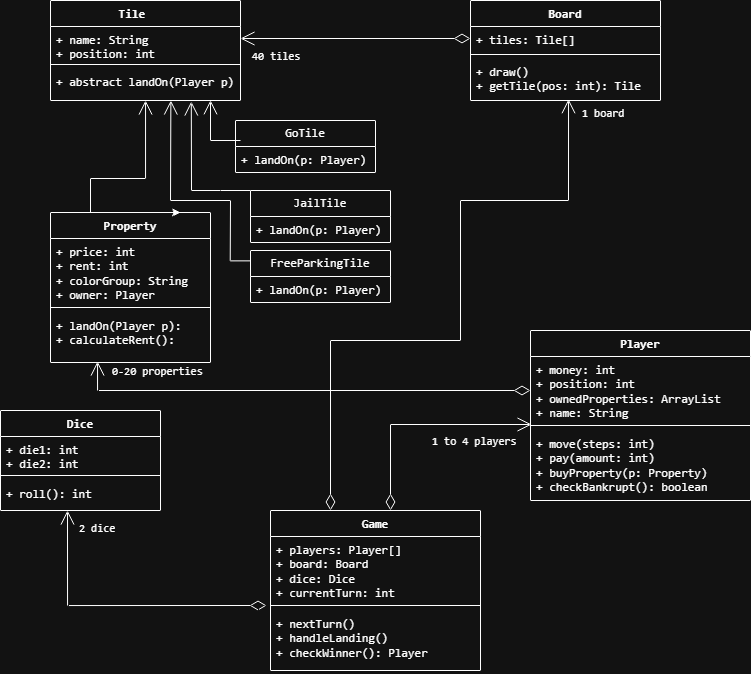

The diagram above was exported from draw.io. Its source (the exported page's mxGraphModel, read from the mxfile embedded in the PNG):
<mxGraphModel dx="1426" dy="1376" grid="1" gridSize="10" guides="1" tooltips="1" connect="1" arrows="1" fold="1" page="1" pageScale="1" pageWidth="850" pageHeight="1100" math="0" shadow="0">
  <root>
    <mxCell id="0" />
    <mxCell id="1" parent="0" />
    <mxCell id="k9tOsBPZM-0DMGhTVTwh-3" parent="1" style="swimlane;fontStyle=1;align=center;verticalAlign=top;childLayout=stackLayout;horizontal=1;startSize=26;horizontalStack=0;resizeParent=1;resizeParentMax=0;resizeLast=0;collapsible=1;marginBottom=0;whiteSpace=wrap;html=1;fontFamily=monospace;" value="Tile&lt;span style=&quot;white-space: pre;&quot;&gt;&#09;&lt;/span&gt;" vertex="1">
      <mxGeometry height="100" width="190" x="100" y="50" as="geometry" />
    </mxCell>
    <mxCell id="k9tOsBPZM-0DMGhTVTwh-4" parent="k9tOsBPZM-0DMGhTVTwh-3" style="text;strokeColor=none;fillColor=none;align=left;verticalAlign=top;spacingLeft=4;spacingRight=4;overflow=hidden;rotatable=0;points=[[0,0.5],[1,0.5]];portConstraint=eastwest;whiteSpace=wrap;html=1;fontFamily=monospace;" value="+ name: String&lt;div&gt;+ position: int&lt;/div&gt;" vertex="1">
      <mxGeometry height="34" width="190" y="26" as="geometry" />
    </mxCell>
    <mxCell id="k9tOsBPZM-0DMGhTVTwh-5" parent="k9tOsBPZM-0DMGhTVTwh-3" style="line;strokeWidth=1;fillColor=none;align=left;verticalAlign=middle;spacingTop=-1;spacingLeft=3;spacingRight=3;rotatable=0;labelPosition=right;points=[];portConstraint=eastwest;strokeColor=inherit;fontFamily=monospace;" value="" vertex="1">
      <mxGeometry height="8" width="190" y="60" as="geometry" />
    </mxCell>
    <mxCell id="k9tOsBPZM-0DMGhTVTwh-6" parent="k9tOsBPZM-0DMGhTVTwh-3" style="text;strokeColor=none;fillColor=none;align=left;verticalAlign=top;spacingLeft=4;spacingRight=4;overflow=hidden;rotatable=0;points=[[0,0.5],[1,0.5]];portConstraint=eastwest;whiteSpace=wrap;html=1;fontFamily=monospace;" value="&lt;div&gt;+ abstract landOn(Player p)&lt;/div&gt;&lt;div&gt;&lt;br&gt;&lt;/div&gt;" vertex="1">
      <mxGeometry height="32" width="190" y="68" as="geometry" />
    </mxCell>
    <mxCell id="k9tOsBPZM-0DMGhTVTwh-10" edge="1" parent="1" source="k9tOsBPZM-0DMGhTVTwh-11" style="endArrow=open;endFill=1;endSize=12;html=1;rounded=0;edgeStyle=orthogonalEdgeStyle;fontFamily=monospace;exitX=0.25;exitY=0;exitDx=0;exitDy=0;" target="k9tOsBPZM-0DMGhTVTwh-6" value="">
      <mxGeometry relative="1" width="160" as="geometry">
        <Array as="points">
          <mxPoint x="140" y="228" />
          <mxPoint x="195" y="228" />
        </Array>
        <mxPoint x="302" y="260" as="sourcePoint" />
        <mxPoint x="200" y="200" as="targetPoint" />
      </mxGeometry>
    </mxCell>
    <mxCell id="k9tOsBPZM-0DMGhTVTwh-11" parent="1" style="swimlane;fontStyle=1;align=center;verticalAlign=top;childLayout=stackLayout;horizontal=1;startSize=26;horizontalStack=0;resizeParent=1;resizeParentMax=0;resizeLast=0;collapsible=1;marginBottom=0;whiteSpace=wrap;html=1;fontFamily=monospace;" value="Property" vertex="1">
      <mxGeometry height="150" width="160" x="100" y="262" as="geometry" />
    </mxCell>
    <mxCell id="k9tOsBPZM-0DMGhTVTwh-12" parent="k9tOsBPZM-0DMGhTVTwh-11" style="text;strokeColor=none;fillColor=none;align=left;verticalAlign=top;spacingLeft=4;spacingRight=4;overflow=hidden;rotatable=0;points=[[0,0.5],[1,0.5]];portConstraint=eastwest;whiteSpace=wrap;html=1;fontFamily=monospace;" value="&lt;div&gt;+ price: int&lt;/div&gt;&lt;div&gt;+ rent: int&lt;/div&gt;&lt;div&gt;+ colorGroup: String&lt;/div&gt;&lt;div&gt;+ owner: Player&lt;/div&gt;" vertex="1">
      <mxGeometry height="64" width="160" y="26" as="geometry" />
    </mxCell>
    <mxCell id="le63wKanFTu8asu6SSWG-7" parent="k9tOsBPZM-0DMGhTVTwh-11" style="line;strokeWidth=1;fillColor=none;align=left;verticalAlign=middle;spacingTop=-1;spacingLeft=3;spacingRight=3;rotatable=0;labelPosition=right;points=[];portConstraint=eastwest;strokeColor=default;fontFamily=monospace;" value="" vertex="1">
      <mxGeometry height="10" width="160" y="90" as="geometry" />
    </mxCell>
    <mxCell id="le63wKanFTu8asu6SSWG-8" parent="k9tOsBPZM-0DMGhTVTwh-11" style="text;strokeColor=none;fillColor=none;align=left;verticalAlign=top;spacingLeft=4;spacingRight=4;overflow=hidden;rotatable=0;points=[[0,0.5],[1,0.5]];portConstraint=eastwest;whiteSpace=wrap;html=1;fontFamily=monospace;" value="&lt;div&gt;+ landOn(Player p):&amp;nbsp;&lt;/div&gt;&lt;div&gt;+ calculateRent():&amp;nbsp;&lt;/div&gt;&lt;div&gt;&lt;br&gt;&lt;/div&gt;" vertex="1">
      <mxGeometry height="50" width="160" y="100" as="geometry" />
    </mxCell>
    <mxCell id="k9tOsBPZM-0DMGhTVTwh-16" parent="1" style="swimlane;fontStyle=0;childLayout=stackLayout;horizontal=1;startSize=26;fillColor=none;horizontalStack=0;resizeParent=1;resizeParentMax=0;resizeLast=0;collapsible=1;marginBottom=0;whiteSpace=wrap;html=1;fontFamily=monospace;" value="GoTile" vertex="1">
      <mxGeometry height="52" width="140" x="285" y="170" as="geometry" />
    </mxCell>
    <mxCell id="k9tOsBPZM-0DMGhTVTwh-17" parent="k9tOsBPZM-0DMGhTVTwh-16" style="text;strokeColor=none;fillColor=none;align=left;verticalAlign=top;spacingLeft=4;spacingRight=4;overflow=hidden;rotatable=0;points=[[0,0.5],[1,0.5]];portConstraint=eastwest;whiteSpace=wrap;html=1;fontFamily=monospace;" value="+ landOn(p: Player)" vertex="1">
      <mxGeometry height="26" width="140" y="26" as="geometry" />
    </mxCell>
    <mxCell id="le63wKanFTu8asu6SSWG-2" edge="1" parent="1" source="k9tOsBPZM-0DMGhTVTwh-11" style="edgeStyle=orthogonalEdgeStyle;rounded=0;orthogonalLoop=1;jettySize=auto;html=1;exitX=0.75;exitY=0;exitDx=0;exitDy=0;entryX=0.813;entryY=0;entryDx=0;entryDy=0;entryPerimeter=0;fontFamily=monospace;" target="k9tOsBPZM-0DMGhTVTwh-11">
      <mxGeometry relative="1" as="geometry" />
    </mxCell>
    <mxCell id="le63wKanFTu8asu6SSWG-5" edge="1" parent="1" style="endArrow=open;endFill=1;endSize=12;html=1;rounded=0;edgeStyle=orthogonalEdgeStyle;fontFamily=monospace;entryX=0.847;entryY=0.995;entryDx=0;entryDy=0;entryPerimeter=0;" target="k9tOsBPZM-0DMGhTVTwh-6" value="">
      <mxGeometry relative="1" width="160" as="geometry">
        <Array as="points">
          <mxPoint x="260" y="190" />
          <mxPoint x="260" y="150" />
        </Array>
        <mxPoint x="289.99999999999994" y="190.00199999999995" as="sourcePoint" />
        <mxPoint x="240" y="260" as="targetPoint" />
      </mxGeometry>
    </mxCell>
    <mxCell id="le63wKanFTu8asu6SSWG-11" parent="1" style="swimlane;fontStyle=0;childLayout=stackLayout;horizontal=1;startSize=26;fillColor=none;horizontalStack=0;resizeParent=1;resizeParentMax=0;resizeLast=0;collapsible=1;marginBottom=0;whiteSpace=wrap;html=1;fontFamily=monospace;" value="JailTile" vertex="1">
      <mxGeometry height="52" width="140" x="300" y="240" as="geometry" />
    </mxCell>
    <mxCell id="le63wKanFTu8asu6SSWG-12" parent="le63wKanFTu8asu6SSWG-11" style="text;strokeColor=none;fillColor=none;align=left;verticalAlign=top;spacingLeft=4;spacingRight=4;overflow=hidden;rotatable=0;points=[[0,0.5],[1,0.5]];portConstraint=eastwest;whiteSpace=wrap;html=1;fontFamily=monospace;" value="+ landOn(p: Player)" vertex="1">
      <mxGeometry height="26" width="140" y="26" as="geometry" />
    </mxCell>
    <mxCell id="le63wKanFTu8asu6SSWG-20" parent="1" style="swimlane;fontStyle=0;childLayout=stackLayout;horizontal=1;startSize=26;fillColor=none;horizontalStack=0;resizeParent=1;resizeParentMax=0;resizeLast=0;collapsible=1;marginBottom=0;whiteSpace=wrap;html=1;fontFamily=monospace;" value="FreeParkingTile" vertex="1">
      <mxGeometry height="52" width="140" x="300" y="300" as="geometry" />
    </mxCell>
    <mxCell id="le63wKanFTu8asu6SSWG-21" parent="le63wKanFTu8asu6SSWG-20" style="text;strokeColor=none;fillColor=none;align=left;verticalAlign=top;spacingLeft=4;spacingRight=4;overflow=hidden;rotatable=0;points=[[0,0.5],[1,0.5]];portConstraint=eastwest;whiteSpace=wrap;html=1;fontFamily=monospace;" value="+ landOn(p: Player)" vertex="1">
      <mxGeometry height="26" width="140" y="26" as="geometry" />
    </mxCell>
    <mxCell id="le63wKanFTu8asu6SSWG-23" parent="1" style="swimlane;fontStyle=1;align=center;verticalAlign=top;childLayout=stackLayout;horizontal=1;startSize=26;horizontalStack=0;resizeParent=1;resizeParentMax=0;resizeLast=0;collapsible=1;marginBottom=0;whiteSpace=wrap;html=1;fontFamily=monospace;" value="Player" vertex="1">
      <mxGeometry height="170" width="220" x="580" y="380" as="geometry" />
    </mxCell>
    <mxCell id="le63wKanFTu8asu6SSWG-24" parent="le63wKanFTu8asu6SSWG-23" style="text;strokeColor=none;fillColor=none;align=left;verticalAlign=top;spacingLeft=4;spacingRight=4;overflow=hidden;rotatable=0;points=[[0,0.5],[1,0.5]];portConstraint=eastwest;whiteSpace=wrap;html=1;fontFamily=monospace;" value="&lt;div&gt;+ money: int&lt;/div&gt;&lt;div&gt;+ position: int&lt;/div&gt;&lt;div&gt;+ ownedProperties: ArrayList&lt;/div&gt;&lt;div&gt;+ name: String&lt;/div&gt;" vertex="1">
      <mxGeometry height="64" width="220" y="26" as="geometry" />
    </mxCell>
    <mxCell id="le63wKanFTu8asu6SSWG-25" parent="le63wKanFTu8asu6SSWG-23" style="line;strokeWidth=1;fillColor=none;align=left;verticalAlign=middle;spacingTop=-1;spacingLeft=3;spacingRight=3;rotatable=0;labelPosition=right;points=[];portConstraint=eastwest;strokeColor=default;fontFamily=monospace;" value="" vertex="1">
      <mxGeometry height="10" width="220" y="90" as="geometry" />
    </mxCell>
    <mxCell id="le63wKanFTu8asu6SSWG-26" parent="le63wKanFTu8asu6SSWG-23" style="text;strokeColor=none;fillColor=none;align=left;verticalAlign=top;spacingLeft=4;spacingRight=4;overflow=hidden;rotatable=0;points=[[0,0.5],[1,0.5]];portConstraint=eastwest;whiteSpace=wrap;html=1;fontFamily=monospace;" value="&lt;code class=&quot;bg-text-200/5 border border-0.5 border-border-300 text-danger-000 whitespace-pre-wrap rounded-[0.4rem] px-1 py-px text-[0.9rem]&quot;&gt;+ move(steps: int)&amp;nbsp;&lt;/code&gt;&lt;div&gt;+&amp;nbsp;&lt;code class=&quot;bg-text-200/5 border border-0.5 border-border-300 text-danger-000 whitespace-pre-wrap rounded-[0.4rem] px-1 py-px text-[0.9rem]&quot;&gt;pay(amount: int)&lt;/code&gt;&lt;/div&gt;&lt;div&gt;+&amp;nbsp;&lt;code class=&quot;bg-text-200/5 border border-0.5 border-border-300 text-danger-000 whitespace-pre-wrap rounded-[0.4rem] px-1 py-px text-[0.9rem]&quot;&gt;buyProperty(p: Property)&lt;/code&gt;&lt;/div&gt;&lt;div&gt;+&amp;nbsp;&lt;code class=&quot;bg-text-200/5 border border-0.5 border-border-300 text-danger-000 whitespace-pre-wrap rounded-[0.4rem] px-1 py-px text-[0.9rem]&quot;&gt;checkBankrupt(): boolean&lt;/code&gt;&lt;/div&gt;" vertex="1">
      <mxGeometry height="70" width="220" y="100" as="geometry" />
    </mxCell>
    <mxCell id="le63wKanFTu8asu6SSWG-32" edge="1" parent="1" source="le63wKanFTu8asu6SSWG-11" style="endArrow=open;endFill=1;endSize=12;html=1;rounded=0;exitX=0;exitY=0;exitDx=0;exitDy=0;fontFamily=monospace;entryX=0.741;entryY=1.031;entryDx=0;entryDy=0;entryPerimeter=0;" target="k9tOsBPZM-0DMGhTVTwh-6" value="">
      <mxGeometry relative="1" width="160" as="geometry">
        <Array as="points">
          <mxPoint x="270" y="240" />
          <mxPoint x="241" y="240" />
        </Array>
        <mxPoint x="322" y="270" as="sourcePoint" />
        <mxPoint x="270" y="160" as="targetPoint" />
      </mxGeometry>
    </mxCell>
    <mxCell id="le63wKanFTu8asu6SSWG-33" parent="1" style="swimlane;fontStyle=1;align=center;verticalAlign=top;childLayout=stackLayout;horizontal=1;startSize=26;horizontalStack=0;resizeParent=1;resizeParentMax=0;resizeLast=0;collapsible=1;marginBottom=0;whiteSpace=wrap;html=1;fontFamily=monospace;" value="Dice" vertex="1">
      <mxGeometry height="100" width="160" x="50" y="460" as="geometry" />
    </mxCell>
    <mxCell id="le63wKanFTu8asu6SSWG-34" parent="le63wKanFTu8asu6SSWG-33" style="text;strokeColor=none;fillColor=none;align=left;verticalAlign=top;spacingLeft=4;spacingRight=4;overflow=hidden;rotatable=0;points=[[0,0.5],[1,0.5]];portConstraint=eastwest;whiteSpace=wrap;html=1;fontFamily=monospace;" value="&lt;div&gt;+ die1: int&lt;/div&gt;&lt;div&gt;+ die2: int&lt;/div&gt;&lt;div&gt;&lt;br&gt;&lt;/div&gt;" vertex="1">
      <mxGeometry height="34" width="160" y="26" as="geometry" />
    </mxCell>
    <mxCell id="le63wKanFTu8asu6SSWG-35" parent="le63wKanFTu8asu6SSWG-33" style="line;strokeWidth=1;fillColor=none;align=left;verticalAlign=middle;spacingTop=-1;spacingLeft=3;spacingRight=3;rotatable=0;labelPosition=right;points=[];portConstraint=eastwest;strokeColor=default;fontFamily=monospace;" value="" vertex="1">
      <mxGeometry height="10" width="160" y="60" as="geometry" />
    </mxCell>
    <mxCell id="le63wKanFTu8asu6SSWG-36" parent="le63wKanFTu8asu6SSWG-33" style="text;strokeColor=none;fillColor=none;align=left;verticalAlign=top;spacingLeft=4;spacingRight=4;overflow=hidden;rotatable=0;points=[[0,0.5],[1,0.5]];portConstraint=eastwest;whiteSpace=wrap;html=1;fontFamily=monospace;" value="&lt;div&gt;+ roll(): int&lt;/div&gt;" vertex="1">
      <mxGeometry height="30" width="160" y="70" as="geometry" />
    </mxCell>
    <mxCell id="le63wKanFTu8asu6SSWG-37" parent="1" style="swimlane;fontStyle=1;align=center;verticalAlign=top;childLayout=stackLayout;horizontal=1;startSize=26;horizontalStack=0;resizeParent=1;resizeParentMax=0;resizeLast=0;collapsible=1;marginBottom=0;whiteSpace=wrap;html=1;fontFamily=monospace;" value="Board" vertex="1">
      <mxGeometry height="100" width="190" x="520" y="50" as="geometry" />
    </mxCell>
    <mxCell id="le63wKanFTu8asu6SSWG-38" parent="le63wKanFTu8asu6SSWG-37" style="text;strokeColor=none;fillColor=none;align=left;verticalAlign=top;spacingLeft=4;spacingRight=4;overflow=hidden;rotatable=0;points=[[0,0.5],[1,0.5]];portConstraint=eastwest;whiteSpace=wrap;html=1;fontFamily=monospace;" value="+ tiles: Tile[]" vertex="1">
      <mxGeometry height="24" width="190" y="26" as="geometry" />
    </mxCell>
    <mxCell id="le63wKanFTu8asu6SSWG-39" parent="le63wKanFTu8asu6SSWG-37" style="line;strokeWidth=1;fillColor=none;align=left;verticalAlign=middle;spacingTop=-1;spacingLeft=3;spacingRight=3;rotatable=0;labelPosition=right;points=[];portConstraint=eastwest;strokeColor=inherit;fontFamily=monospace;" value="" vertex="1">
      <mxGeometry height="8" width="190" y="50" as="geometry" />
    </mxCell>
    <mxCell id="le63wKanFTu8asu6SSWG-40" parent="le63wKanFTu8asu6SSWG-37" style="text;strokeColor=none;fillColor=none;align=left;verticalAlign=top;spacingLeft=4;spacingRight=4;overflow=hidden;rotatable=0;points=[[0,0.5],[1,0.5]];portConstraint=eastwest;whiteSpace=wrap;html=1;fontFamily=monospace;" value="&lt;div&gt;&lt;span style=&quot;background-color: transparent; color: light-dark(rgb(0, 0, 0), rgb(255, 255, 255));&quot;&gt;+ draw()&lt;/span&gt;&lt;/div&gt;&lt;div&gt;&lt;span style=&quot;background-color: transparent; color: light-dark(rgb(0, 0, 0), rgb(255, 255, 255));&quot;&gt;+ getTile(pos: int): Tile&amp;nbsp; &amp;nbsp; &amp;nbsp; &amp;nbsp;&amp;nbsp;&lt;/span&gt;&lt;/div&gt;&lt;div&gt;&lt;br&gt;&lt;/div&gt;" vertex="1">
      <mxGeometry height="42" width="190" y="58" as="geometry" />
    </mxCell>
    <mxCell id="le63wKanFTu8asu6SSWG-51" edge="1" parent="1" style="endArrow=open;html=1;endSize=12;startArrow=diamondThin;startSize=14;startFill=0;edgeStyle=orthogonalEdgeStyle;align=left;verticalAlign=bottom;rounded=0;exitX=0.005;exitY=1.063;exitDx=0;exitDy=0;exitPerimeter=0;entryX=0.005;entryY=1.063;entryDx=0;entryDy=0;entryPerimeter=0;fontFamily=monospace;" target="le63wKanFTu8asu6SSWG-24" value="1 to 4 players">
      <mxGeometry relative="1" x="0.1096" y="-26" as="geometry">
        <mxPoint as="offset" />
        <Array as="points">
          <mxPoint x="440" y="474" />
          <mxPoint x="581" y="474" />
        </Array>
        <mxPoint x="440" y="560" as="sourcePoint" />
        <mxPoint x="540" y="474" as="targetPoint" />
      </mxGeometry>
    </mxCell>
    <mxCell id="le63wKanFTu8asu6SSWG-55" edge="1" parent="1" source="le63wKanFTu8asu6SSWG-38" style="endArrow=open;html=1;endSize=12;startArrow=diamondThin;startSize=14;startFill=0;edgeStyle=orthogonalEdgeStyle;align=left;verticalAlign=bottom;rounded=0;exitX=0;exitY=0.5;exitDx=0;exitDy=0;fontFamily=monospace;" value="40 tiles">
      <mxGeometry relative="1" x="0.913" y="27" as="geometry">
        <mxPoint as="offset" />
        <Array as="points">
          <mxPoint x="290" y="88" />
        </Array>
        <mxPoint x="495" y="-170" as="sourcePoint" />
        <mxPoint x="290" y="88" as="targetPoint" />
      </mxGeometry>
    </mxCell>
    <mxCell id="le63wKanFTu8asu6SSWG-57" parent="1" style="swimlane;fontStyle=1;align=center;verticalAlign=top;childLayout=stackLayout;horizontal=1;startSize=26;horizontalStack=0;resizeParent=1;resizeParentMax=0;resizeLast=0;collapsible=1;marginBottom=0;whiteSpace=wrap;html=1;fontFamily=monospace;" value="Game" vertex="1">
      <mxGeometry height="160" width="210" x="320" y="560" as="geometry" />
    </mxCell>
    <mxCell id="le63wKanFTu8asu6SSWG-58" parent="le63wKanFTu8asu6SSWG-57" style="text;strokeColor=none;fillColor=none;align=left;verticalAlign=top;spacingLeft=4;spacingRight=4;overflow=hidden;rotatable=0;points=[[0,0.5],[1,0.5]];portConstraint=eastwest;whiteSpace=wrap;html=1;fontFamily=monospace;" value="+ players: Player[]&lt;div&gt;+&lt;span style=&quot;background-color: transparent; color: light-dark(rgb(0, 0, 0), rgb(255, 255, 255));&quot;&gt;&amp;nbsp;board: Board&lt;/span&gt;&lt;/div&gt;&lt;div&gt;&lt;span style=&quot;background-color: transparent; color: light-dark(rgb(0, 0, 0), rgb(255, 255, 255));&quot;&gt;+ dice: Dice&lt;/span&gt;&lt;/div&gt;&lt;div&gt;&lt;span style=&quot;background-color: transparent; color: light-dark(rgb(0, 0, 0), rgb(255, 255, 255));&quot;&gt;+ currentTurn: int&lt;/span&gt;&lt;/div&gt;" vertex="1">
      <mxGeometry height="64" width="210" y="26" as="geometry" />
    </mxCell>
    <mxCell id="le63wKanFTu8asu6SSWG-59" parent="le63wKanFTu8asu6SSWG-57" style="line;strokeWidth=1;fillColor=none;align=left;verticalAlign=middle;spacingTop=-1;spacingLeft=3;spacingRight=3;rotatable=0;labelPosition=right;points=[];portConstraint=eastwest;strokeColor=default;fontFamily=monospace;" value="" vertex="1">
      <mxGeometry height="10" width="210" y="90" as="geometry" />
    </mxCell>
    <mxCell id="le63wKanFTu8asu6SSWG-60" parent="le63wKanFTu8asu6SSWG-57" style="text;strokeColor=none;fillColor=none;align=left;verticalAlign=top;spacingLeft=4;spacingRight=4;overflow=hidden;rotatable=0;points=[[0,0.5],[1,0.5]];portConstraint=eastwest;whiteSpace=wrap;html=1;fontFamily=monospace;" value="+ nextTurn()&lt;div&gt;+ handleLanding()&lt;/div&gt;&lt;div&gt;+ c&lt;span style=&quot;background-color: transparent; color: light-dark(rgb(0, 0, 0), rgb(255, 255, 255));&quot;&gt;heckWinner(): Player&lt;/span&gt;&lt;/div&gt;" vertex="1">
      <mxGeometry height="60" width="210" y="100" as="geometry" />
    </mxCell>
    <mxCell id="le63wKanFTu8asu6SSWG-61" edge="1" parent="1" source="le63wKanFTu8asu6SSWG-58" style="endArrow=open;html=1;endSize=12;startArrow=diamondThin;startSize=14;startFill=0;edgeStyle=orthogonalEdgeStyle;align=left;verticalAlign=bottom;rounded=0;exitX=-0.019;exitY=1.078;exitDx=0;exitDy=0;exitPerimeter=0;fontFamily=monospace;" value="2 dice">
      <mxGeometry relative="1" x="0.8182" y="-10" as="geometry">
        <mxPoint as="offset" />
        <Array as="points" />
        <mxPoint x="330" y="510" as="sourcePoint" />
        <mxPoint x="117" y="560" as="targetPoint" />
      </mxGeometry>
    </mxCell>
    <mxCell id="le63wKanFTu8asu6SSWG-67" edge="1" parent="1" source="le63wKanFTu8asu6SSWG-57" style="endArrow=open;html=1;endSize=12;startArrow=diamondThin;startSize=14;startFill=0;edgeStyle=orthogonalEdgeStyle;align=left;verticalAlign=bottom;rounded=0;entryX=0.516;entryY=0.969;entryDx=0;entryDy=0;entryPerimeter=0;fontFamily=monospace;" target="le63wKanFTu8asu6SSWG-40" value="1 board">
      <mxGeometry relative="1" x="0.9262" y="-12" as="geometry">
        <mxPoint as="offset" />
        <Array as="points">
          <mxPoint x="380" y="390" />
          <mxPoint x="510" y="390" />
          <mxPoint x="510" y="250" />
          <mxPoint x="618" y="250" />
        </Array>
        <mxPoint x="330" y="460" as="sourcePoint" />
        <mxPoint x="620" y="180" as="targetPoint" />
      </mxGeometry>
    </mxCell>
    <mxCell id="le63wKanFTu8asu6SSWG-70" edge="1" parent="1" source="le63wKanFTu8asu6SSWG-24" style="endArrow=open;html=1;endSize=12;startArrow=diamondThin;startSize=14;startFill=0;edgeStyle=orthogonalEdgeStyle;align=left;verticalAlign=bottom;rounded=0;entryX=0.294;entryY=0.98;entryDx=0;entryDy=0;entryPerimeter=0;fontFamily=monospace;" target="le63wKanFTu8asu6SSWG-8" value="0-20 properties">
      <mxGeometry relative="1" x="0.8182" y="-10" as="geometry">
        <mxPoint as="offset" />
        <Array as="points">
          <mxPoint x="147" y="440" />
        </Array>
        <mxPoint x="580" y="442" as="sourcePoint" />
        <mxPoint x="150" y="430" as="targetPoint" />
      </mxGeometry>
    </mxCell>
    <mxCell id="le63wKanFTu8asu6SSWG-77" edge="1" parent="1" style="endArrow=open;endFill=1;endSize=12;html=1;rounded=0;exitX=0.002;exitY=0.192;exitDx=0;exitDy=0;fontFamily=monospace;exitPerimeter=0;entryX=0.635;entryY=0.988;entryDx=0;entryDy=0;entryPerimeter=0;" value="">
      <mxGeometry relative="1" width="160" as="geometry">
        <Array as="points">
          <mxPoint x="279.72" y="310.38" />
          <mxPoint x="280" y="250" />
          <mxPoint x="220" y="250" />
        </Array>
        <mxPoint x="300" y="310.3639999999999" as="sourcePoint" />
        <mxPoint x="220.36999999999998" y="149.99599999999998" as="targetPoint" />
      </mxGeometry>
    </mxCell>
  </root>
</mxGraphModel>